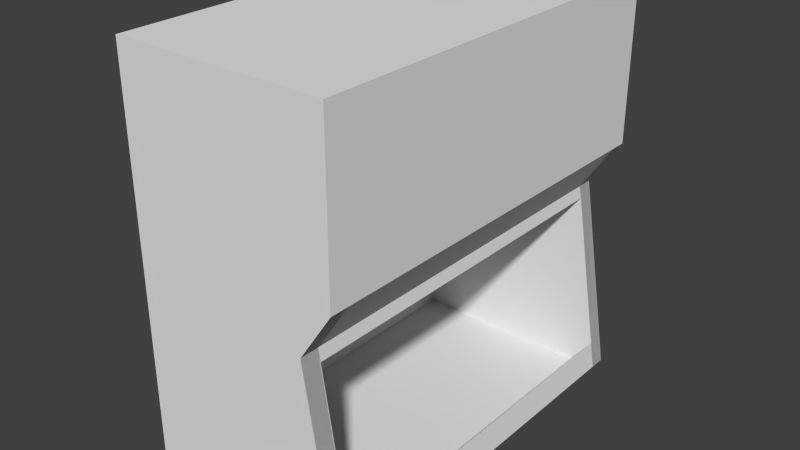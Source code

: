 # Source: safety-kast-lab.blend  (saved by Blender 2.75.0; exported with 4.5.12 LTS)
import bpy
from mathutils import Matrix  # noqa: F401  (used for matrix-valued properties, if any)

bpy.ops.wm.read_factory_settings(use_empty=True)
scene = bpy.context.scene
scene.name = 'Scene'

# ---- collections
col_collection_1 = bpy.data.collections.new('Collection 1'); scene.collection.children.link(col_collection_1)

# ---- world
world_world = bpy.data.worlds.new('World'); scene.world = world_world
world_world.color = (0.05088, 0.05088, 0.05088)
world_world.use_sun_shadow = False
world_world.sun_shadow_jitter_overblur = 0.0
world_world.cycles.sampling_method = 'MANUAL'
world_world.cycles.sample_map_resolution = 256

# ---- meshes
me_cube = bpy.data.meshes.new('Cube')
me_cube.from_pydata([(-1.0, -1.0, -1.0), (-1.0, -1.0, 1.0), (-1.0, 1.0, -1.0), (-1.0, 1.0, 1.0), (1.0, -1.0, -1.0), (1.0, -1.0, 1.0), (1.0, 1.0, -1.0), (1.0, 1.0, 1.0), (-1.0, -1.0, 0.2047), (-1.0, 1.0, 0.2047), (1.0, 1.0, 0.2047), (1.0, -1.0, 0.2047), (-1.0, 1.0, -0.03202), (0.6946, 1.0, -0.03202), (0.6946, -1.0, -0.03202), (-1.0, -1.0, -0.03202), (-1.0, -0.9101, 1.0), (-1.0, -0.9101, -1.0), (1.0, -0.9101, 1.0), (1.0, -0.9101, -1.0), (1.0, -0.9101, 0.2047), (-1.0, -0.9101, 0.2047), (0.6946, -0.9101, -0.03202), (-1.0, -0.9101, -0.03202), (-1.0, 0.9188, 1.0), (1.0, 0.9188, -1.0), (1.0, 0.9188, 0.2047), (0.6946, 0.9188, -0.03202), (-1.0, 0.9188, -1.0), (1.0, 0.9188, 1.0), (-1.0, 0.9188, 0.2047), (-1.0, 0.9188, -0.03202), (-1.0, 1.0, -0.09283), (0.7138, 1.0, -0.09283), (0.7138, -1.0, -0.09283), (-1.0, -1.0, -0.09283), (0.7138, -0.9101, -0.09283), (-1.0, -0.9101, -0.09283), (0.7138, 0.9188, -0.09283), (-1.0, 0.9188, -0.09283), (-1.0, 1.0, -0.866), (0.9577, 1.0, -0.866), (0.9577, -1.0, -0.866), (0.9577, -0.9101, -0.866), (-1.0, -0.9101, -0.866), (0.9577, 0.9188, -0.866), (-1.0, 0.9188, -0.866), (-1.0, -1.0, -0.866), (-1.0, 0.9171, -0.866), (-1.0, 0.9171, -1.0), (0.9577, 0.9171, -0.866), (1.0, 0.9171, -1.0), (1.0, 0.9171, 0.2047), (-1.0, 0.9171, 0.2047), (-1.0, 0.9171, -0.03202), (0.6946, 0.9171, -0.03202), (-1.0, 0.9171, -0.09283), (0.7138, 0.9171, -0.09283), (0.9577, -0.9063, -0.866), (1.0, -0.9063, -1.0), (-1.0, -0.9063, -1.0), (-1.0, -0.9063, -0.03202), (-1.0, -0.9063, 0.2047), (1.0, -0.9063, 0.2047), (0.6946, -0.9063, -0.03202), (-1.0, -0.9063, -0.09283), (0.7138, -0.9063, -0.09283), (-1.0, -0.9063, -0.866)], [], [(46, 40, 2, 28), (41, 6, 51, 50), (43, 42, 4, 19), (47, 0, 60, 67), (28, 2, 6, 25), (29, 7, 3, 24), (5, 1, 8, 11), (18, 5, 11, 20), (3, 7, 10, 9), (24, 3, 9, 30), (4, 42, 58, 59), (20, 11, 14, 22), (40, 32, 56, 48), (30, 9, 12, 31), (8, 21, 23, 15), (26, 20, 22, 27), (1, 16, 21, 8), (29, 18, 20, 26), (5, 18, 16, 1), (0, 17, 19, 4), (45, 43, 19, 25), (47, 44, 17, 0), (41, 45, 25, 6), (7, 29, 26, 10), (10, 26, 27, 13), (21, 30, 31, 23), (16, 24, 30, 21), (18, 29, 24, 16), (17, 28, 25, 19), (44, 46, 28, 17), (23, 31, 39, 37), (13, 27, 38, 33), (15, 23, 37, 35), (27, 22, 36, 38), (0, 4, 59, 60), (22, 14, 34, 36), (9, 10, 52, 53), (31, 12, 32, 39), (37, 39, 46, 44), (33, 38, 45, 41), (35, 37, 44, 47), (48, 50, 51, 49), (34, 14, 64, 66), (36, 34, 42, 43), (10, 13, 55, 52), (39, 32, 40, 46), (53, 52, 55, 54), (54, 55, 57, 56), (56, 57, 50, 48), (2, 40, 48, 49), (33, 41, 50, 57), (32, 12, 54, 56), (6, 2, 49, 51), (12, 9, 53, 54), (13, 33, 57, 55), (32, 40, 2, 6, 41, 33, 13, 10, 9, 12), (58, 67, 60, 59), (63, 62, 61, 64), (64, 61, 65, 66), (66, 65, 67, 58), (14, 11, 63, 64), (35, 47, 67, 65), (8, 15, 61, 62), (11, 8, 62, 63), (15, 35, 65, 61), (42, 34, 66, 58), (34, 42, 4, 0, 47, 35, 15, 8, 11, 14)])
me_cube.use_remesh_preserve_volume = False
me_cube.use_remesh_preserve_attributes = False
me_cube.use_mirror_vertex_groups = False
me_cube.update()

# ---- objects
ob_cube = bpy.data.objects.new('Cube', me_cube)

# ---- transforms, parenting, visibility, modifiers, constraints
ob_cube.location = (2.404, -1.019, 3.056)
ob_cube.scale = (0.9842, 1.888, 1.9)
ob_cube.lineart.crease_threshold = 0.0

# ---- collection membership
col_collection_1.objects.link(ob_cube)

# ---- scene / render settings (as saved in the file)
scene.frame_start = 1; scene.frame_end = 250; scene.frame_set(1)
scene.render.engine = 'BLENDER_EEVEE_NEXT'
scene.render.resolution_percentage = 50
scene.render.dither_intensity = 0.0
scene.cycles.use_denoising = False
scene.cycles.samples = 10
scene.cycles.sampling_pattern = 'TABULATED_SOBOL'
scene.cycles.light_sampling_threshold = 0.0
scene.cycles.use_adaptive_sampling = False
scene.cycles.use_light_tree = False
scene.cycles.blur_glossy = 0.0
scene.cycles.pixel_filter_type = 'GAUSSIAN'
scene.cycles.sample_clamp_indirect = 0.0
scene.view_settings.view_transform = 'Standard'
bpy.context.view_layer.update()

# ---- added for rendering (the .blend has no active camera and no usable light): camera, sun
cam_auto = bpy.data.cameras.new('AutoCamera')
cam_auto.lens = 50.0
cam_auto.sensor_width = 36.0
cam_auto.clip_end = 1000.0
ob_auto_camera = bpy.data.objects.new('AutoCamera', cam_auto)
scene.collection.objects.link(ob_auto_camera)
ob_auto_camera.location = (7.68436, -7.35591, 7.28033)
ob_auto_camera.rotation_euler = (1.09748, -7.21219e-08, 0.694738)
scene.camera = ob_auto_camera
light_auto_sun = bpy.data.lights.new('AutoSun', 'SUN')
light_auto_sun.energy = 3.0
light_auto_sun.angle = 0.0523599
ob_auto_sun = bpy.data.objects.new('AutoSun', light_auto_sun)
scene.collection.objects.link(ob_auto_sun)
ob_auto_sun.rotation_euler = (0.872665, 0.174533, 0.523599)
bpy.context.view_layer.update()
